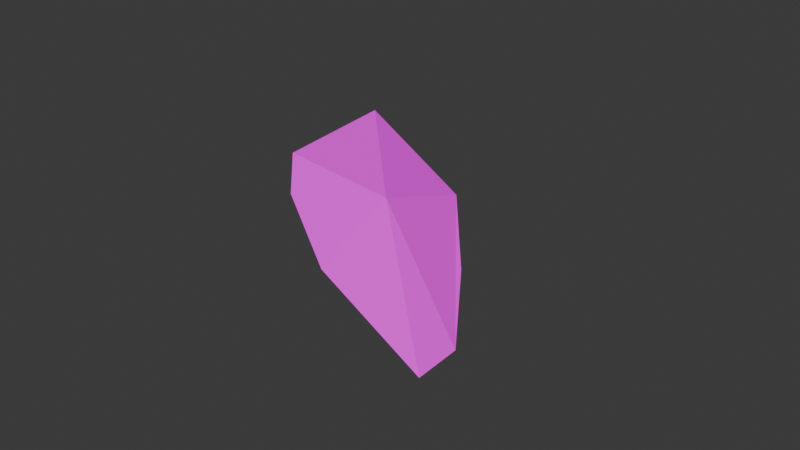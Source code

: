 # Source: DeadLeaf.blend  (saved by Blender 4.0.36; exported with 4.5.12 LTS)
import bpy
from mathutils import Matrix  # noqa: F401  (used for matrix-valued properties, if any)

bpy.ops.wm.read_factory_settings(use_empty=True)
scene = bpy.context.scene
scene.name = 'Scene'

# ---- collections
col_collection = bpy.data.collections.new('Collection'); scene.collection.children.link(col_collection)

# ---- images (referenced by path relative to the original .blend; pixels are not part of the script)
import os
ASSET_DIR = os.environ.get("B2B_ASSET_DIR", "")  # directory of the original .blend (textures are referenced by path, not embedded)
HERE = os.path.dirname(os.path.abspath(__file__))  # packed textures are extracted next to this script under _unpacked/

def load_image(name, relpath, width, height, colorspace="sRGB"):
    """Load a texture the original file referenced (path relative to the .blend, or extracted next to this script)."""
    p = next((c for c in (os.path.join(HERE, relpath), os.path.join(ASSET_DIR, relpath)) if relpath and os.path.exists(c)), "")
    if p:
        img = bpy.data.images.load(p, check_existing=True)
        img.name = name
    else:  # same state as the original file: an image datablock whose file is absent (Cycles renders it pink)
        img = bpy.data.images.new(name, width, height)
        img.source = "FILE"
        img.filepath = "//" + (relpath or name)
    img.colorspace_settings.name = colorspace
    return img
img_leafes_png_001 = load_image('Leafes.png.001', 'Leafes.png', 1024, 1024, 'sRGB')

# ---- materials (node trees are filled in below, after node groups)
mat_leaves = bpy.data.materials.new('Leaves')

# ---- material node trees
mat_leaves.use_nodes = True; mat_leaves.node_tree.nodes.clear()
_N = mat_leaves.node_tree.nodes; _L = mat_leaves.node_tree.links
n0 = _N.new('ShaderNodeBsdfPrincipled'); n0.name = 'Principled BSDF'; n0.location = (10, 300)
n0.inputs[2].default_value = 1.0
n0.inputs[3].default_value = 1.45
n0.inputs[25].default_value = 0.0
n0.inputs[26].default_value = (0.6773, 0.1831, 1.0, 1.0)
n1 = _N.new('ShaderNodeOutputMaterial'); n1.name = 'Material Output'; n1.location = (300, 300)
n2 = _N.new('ShaderNodeTexImage'); n2.name = 'Image Texture'; n2.location = (-338, 287)
n2.image = img_leafes_png_001
n2.interpolation = 'Closest'
n3 = _N.new('ShaderNodeMath'); n3.name = 'Math'; n3.location = (0, 0)
n3.hide = True
n3.operation = 'GREATER_THAN'
_L.new(n0.outputs[0], n1.inputs[0])
_L.new(n2.outputs[0], n0.inputs[0])
_L.new(n2.outputs[1], n3.inputs[0])
_L.new(n3.outputs[0], n0.inputs[4])
n1.is_active_output = True

# ---- world
world_world = bpy.data.worlds.new('World'); scene.world = world_world
world_world.use_nodes = True; world_world.node_tree.nodes.clear()
_N = world_world.node_tree.nodes; _L = world_world.node_tree.links
n0 = _N.new('ShaderNodeOutputWorld'); n0.name = 'World Output'; n0.location = (300, 300)
n1 = _N.new('ShaderNodeBackground'); n1.name = 'Background'; n1.location = (10, 300)
n1.inputs[0].default_value = (0.05088, 0.05088, 0.05088, 1.0)
_L.new(n1.outputs[0], n0.inputs[0])
n0.is_active_output = True
world_world.color = (0.05088, 0.05088, 0.05088)
world_world.use_sun_shadow = False
world_world.sun_shadow_jitter_overblur = 0.0

# ---- meshes
me_plane_252 = bpy.data.meshes.new('Plane.252')
me_plane_252.from_pydata([(-0.04288, -0.0707, 0.0), (-0.005859, -0.05273, 0.0), (-0.03221, -0.004555, -0.001228), (0.01355, 0.006248, 0.0), (-0.04288, -0.02966, 0.0), (-0.02749, -0.0707, 0.0), (0.01355, -0.03222, 0.0), (-0.02236, 0.006248, 0.0), (-0.01597, -0.02472, 0.009688)], [(4, 7)], [(8, 6, 3, 7), (4, 8, 7, 2), (0, 5, 8, 4), (5, 1, 6, 8)])
_uv = me_plane_252.uv_layers.new(name='UVMap')
_uv.uv.foreach_set('vector', [0.03125, 0.9062, 0.05469, 0.9043, 0.05469, 0.9336, 0.02734, 0.9336, 0.01172, 0.9062, 0.03125, 0.9062, 0.02734, 0.9336, 0.01953, 0.9258, 0.01172, 0.875, 0.02344, 0.875, 0.03125, 0.9062, 0.01172, 0.9062, 0.02344, 0.875, 0.03906, 0.8906, 0.05469, 0.9043, 0.03125, 0.9062])
me_plane_252.materials.append(mat_leaves)
me_plane_252.update()

# ---- objects
ob_leaf_006 = bpy.data.objects.new('Leaf.006', me_plane_252)

# ---- transforms, parenting, visibility, modifiers, constraints
ob_leaf_006.location = (0.0, 0.0, 0.0)
ob_leaf_006.rotation_euler = (0.5502, -0.0935, 1.527)
ob_leaf_006.scale = (1.0, 1.0, 1.0)

# ---- collection membership
col_collection.objects.link(ob_leaf_006)

# ---- scene / render settings (as saved in the file)
scene.frame_start = 1; scene.frame_end = 250; scene.frame_set(1)
scene.render.engine = 'BLENDER_EEVEE_NEXT'
scene.cycles.sampling_pattern = 'TABULATED_SOBOL'
bpy.context.view_layer.update()

# ---- added for rendering (the .blend has no active camera and no usable light): camera, sun
cam_auto = bpy.data.cameras.new('AutoCamera')
cam_auto.lens = 50.0
cam_auto.sensor_width = 36.0
cam_auto.clip_end = 1000.0
ob_auto_camera = bpy.data.objects.new('AutoCamera', cam_auto)
scene.collection.objects.link(ob_auto_camera)
ob_auto_camera.location = (0.214111, -0.236711, 0.133483)
ob_auto_camera.rotation_euler = (1.09748, -7.21219e-08, 0.694738)
scene.camera = ob_auto_camera
light_auto_sun = bpy.data.lights.new('AutoSun', 'SUN')
light_auto_sun.energy = 3.0
light_auto_sun.angle = 0.0523599
ob_auto_sun = bpy.data.objects.new('AutoSun', light_auto_sun)
scene.collection.objects.link(ob_auto_sun)
ob_auto_sun.rotation_euler = (0.872665, 0.174533, 0.523599)
bpy.context.view_layer.update()
